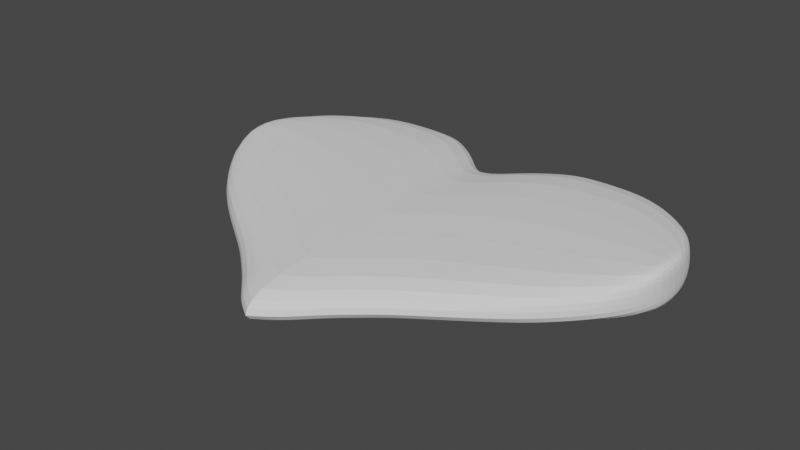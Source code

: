 # Source: Heart.blend  (saved by Blender 3.6.13; exported with 4.5.12 LTS)
import bpy
from mathutils import Matrix  # noqa: F401  (used for matrix-valued properties, if any)

bpy.ops.wm.read_factory_settings(use_empty=True)
scene = bpy.context.scene
scene.name = 'Scene'

# ---- collections
col_collection = bpy.data.collections.new('Collection'); scene.collection.children.link(col_collection)

# ---- world
world_world = bpy.data.worlds.new('World'); scene.world = world_world
world_world.use_nodes = True; world_world.node_tree.nodes.clear()
_N = world_world.node_tree.nodes; _L = world_world.node_tree.links
n0 = _N.new('ShaderNodeOutputWorld'); n0.name = 'World Output'; n0.location = (300, 300)
n1 = _N.new('ShaderNodeBackground'); n1.name = 'Background'; n1.location = (10, 300)
n1.inputs[0].default_value = (0.05088, 0.05088, 0.05088, 1.0)
_L.new(n1.outputs[0], n0.inputs[0])
n0.is_active_output = True
world_world.color = (0.05088, 0.05088, 0.05088)
world_world.use_sun_shadow = False
world_world.sun_shadow_jitter_overblur = 0.0

# ---- meshes
me_cube_001 = bpy.data.meshes.new('Cube.001')
me_cube_001.from_pydata([(-1.684, 0.2579, -1.0), (-1.684, 0.2467, 1.0), (-1.684, 0.5853, -1.0), (-1.684, 0.5272, 1.0), (-0.8679, -0.6854, -1.0), (-0.8405, 1.154, 1.0), (-0.8679, -0.5617, 1.0), (-0.8405, 1.317, -1.0), (0.002555, 0.9043, -1.0), (0.002555, 0.8006, 1.0), (0.001036, -1.392, -1.0), (0.001036, -1.167, 1.0), (-0.2785, 1.128, -1.0), (-0.5595, 1.316, -1.0), (-0.3241, -0.9262, 1.0), (-0.596, -0.7244, 1.0), (-0.5595, 1.153, 1.0), (-0.2785, 0.9926, 1.0), (-0.596, -0.8752, -1.0), (-0.3241, -1.111, -1.0), (-1.051, 1.293, -1.0), (-1.262, 1.188, -1.0), (-1.473, 1.005, -1.0), (-1.473, 0.887, 1.0), (-1.262, 1.044, 1.0), (-1.051, 1.134, 1.0), (-1.072, -0.4339, 1.0), (-1.276, -0.2903, 1.0), (-1.48, -0.09215, 1.0), (-1.48, -0.1374, -1.0), (-1.276, -0.3687, -1.0), (-1.072, -0.5361, -1.0), (-0.419, 1.231, -1.0), (-0.46, -0.8253, 1.0), (-0.419, 1.081, 1.0), (-0.46, -0.9929, -1.0), (-0.138, 0.8654, 1.0), (-0.1881, -1.251, -1.0), (-0.138, 0.9799, -1.0), (-0.1881, -1.047, 1.0), (-0.0677, 0.8135, 1.0), (-0.1087, -1.321, -1.0), (-0.0677, 0.9193, -1.0), (-0.1087, -1.107, 1.0), (-1.578, 0.8317, -1.0), (-1.582, 0.03819, 1.0), (-1.578, 0.7384, 1.0), (-1.582, 0.01466, -1.0), (-1.684, 0.2579, 0.0), (-1.684, 0.5853, 0.0), (-0.8679, -0.6854, 0.0), (-0.8405, 1.317, 0.0), (0.001036, -1.392, 0.0), (0.002555, 0.9043, 0.0), (-0.5595, 1.316, 0.0), (-0.2785, 1.128, 0.0), (-0.3241, -1.111, 0.0), (-0.596, -0.8752, 0.0), (-1.072, -0.5361, 0.0), (-1.276, -0.3687, 0.0), (-1.48, -0.1374, 0.0), (-1.473, 1.005, 0.0), (-1.262, 1.188, 0.0), (-1.051, 1.293, 0.0), (-0.46, -0.9929, 0.0), (-0.419, 1.231, 0.0), (-0.1881, -1.251, 0.0), (-0.138, 0.9799, 0.0), (-0.1087, -1.321, 0.0), (-0.0677, 0.9193, 0.0), (-1.578, 0.8317, 0.0), (-1.582, 0.01466, 0.0)], [], [(48, 1, 3, 49), (63, 25, 5, 51), (57, 15, 6, 50), (71, 45, 1, 48), (51, 5, 16, 54), (46, 3, 1, 45), (20, 7, 4, 31), (42, 8, 10, 41), (16, 5, 6, 15), (69, 40, 9, 53), (65, 34, 17, 55), (36, 17, 14, 39), (34, 16, 15, 33), (7, 13, 18, 4), (32, 12, 19, 35), (66, 39, 14, 56), (64, 33, 15, 57), (44, 22, 29, 47), (22, 21, 30, 29), (21, 20, 31, 30), (5, 25, 26, 6), (25, 24, 27, 26), (24, 23, 28, 27), (50, 6, 26, 58), (58, 26, 27, 59), (59, 27, 28, 60), (70, 46, 23, 61), (61, 23, 24, 62), (62, 24, 25, 63), (56, 14, 33, 64), (13, 32, 35, 18), (17, 34, 33, 14), (54, 16, 34, 65), (68, 43, 39, 66), (40, 36, 39, 43), (55, 17, 36, 67), (12, 38, 37, 19), (9, 40, 43, 11), (52, 11, 43, 68), (67, 36, 40, 69), (38, 42, 41, 37), (49, 3, 46, 70), (2, 44, 47, 0), (23, 46, 45, 28), (60, 28, 45, 71), (29, 60, 71, 47), (2, 49, 70, 44), (38, 67, 69, 42), (10, 52, 68, 41), (12, 55, 67, 38), (41, 68, 66, 37), (13, 54, 65, 32), (19, 56, 64, 35), (21, 62, 63, 20), (22, 61, 62, 21), (44, 70, 61, 22), (30, 59, 60, 29), (31, 58, 59, 30), (4, 50, 58, 31), (35, 64, 57, 18), (37, 66, 56, 19), (32, 65, 55, 12), (42, 69, 53, 8), (7, 51, 54, 13), (47, 71, 48, 0), (18, 57, 50, 4), (20, 63, 51, 7), (0, 48, 49, 2)])
_uv = me_cube_001.uv_layers.new(name='UVMap')
_uv.uv.foreach_set('vector', [0.5, 0.0, 0.625, 0.0, 0.625, 0.25, 0.5, 0.25, 0.5, 0.3, 0.625, 0.3, 0.625, 0.3167, 0.5, 0.3167, 0.5, 0.9111, 0.625, 0.9111, 0.625, 0.9333, 0.5, 0.9333, 0.5, 0.9917, 0.625, 0.9917, 0.625, 1.0, 0.5, 1.0, 0.5, 0.3167, 0.625, 0.3167, 0.625, 0.3389, 0.5, 0.3389, 0.8667, 0.5, 0.875, 0.5, 0.875, 0.75, 0.8667, 0.75, 0.175, 0.5, 0.1917, 0.5, 0.1917, 0.75, 0.175, 0.75, 0.2528, 0.5, 0.2583, 0.5, 0.2583, 0.75, 0.2528, 0.75, 0.7861, 0.5, 0.8083, 0.5, 0.8083, 0.75, 0.7861, 0.75, 0.5, 0.3778, 0.625, 0.3778, 0.625, 0.3833, 0.5, 0.3833, 0.5, 0.35, 0.625, 0.35, 0.625, 0.3611, 0.5, 0.3611, 0.7528, 0.5, 0.7639, 0.5, 0.7639, 0.75, 0.7528, 0.75, 0.775, 0.5, 0.7861, 0.5, 0.7861, 0.75, 0.775, 0.75, 0.1917, 0.5, 0.2139, 0.5, 0.2139, 0.75, 0.1917, 0.75, 0.225, 0.5, 0.2361, 0.5, 0.2361, 0.75, 0.225, 0.75, 0.5, 0.8778, 0.625, 0.8778, 0.625, 0.8889, 0.5, 0.8889, 0.5, 0.9, 0.625, 0.9, 0.625, 0.9111, 0.5, 0.9111, 0.1333, 0.5, 0.1417, 0.5, 0.1417, 0.75, 0.1333, 0.75, 0.1417, 0.5, 0.1583, 0.5, 0.1583, 0.75, 0.1417, 0.75, 0.1583, 0.5, 0.175, 0.5, 0.175, 0.75, 0.1583, 0.75, 0.8083, 0.5, 0.825, 0.5, 0.825, 0.75, 0.8083, 0.75, 0.825, 0.5, 0.8417, 0.5, 0.8417, 0.75, 0.825, 0.75, 0.8417, 0.5, 0.8583, 0.5, 0.8583, 0.75, 0.8417, 0.75, 0.5, 0.9333, 0.625, 0.9333, 0.625, 0.95, 0.5, 0.95, 0.5, 0.95, 0.625, 0.95, 0.625, 0.9667, 0.5, 0.9667, 0.5, 0.9667, 0.625, 0.9667, 0.625, 0.9833, 0.5, 0.9833, 0.5, 0.2583, 0.625, 0.2583, 0.625, 0.2667, 0.5, 0.2667, 0.5, 0.2667, 0.625, 0.2667, 0.625, 0.2833, 0.5, 0.2833, 0.5, 0.2833, 0.625, 0.2833, 0.625, 0.3, 0.5, 0.3, 0.5, 0.8889, 0.625, 0.8889, 0.625, 0.9, 0.5, 0.9, 0.2139, 0.5, 0.225, 0.5, 0.225, 0.75, 0.2139, 0.75, 0.7639, 0.5, 0.775, 0.5, 0.775, 0.75, 0.7639, 0.75, 0.5, 0.3389, 0.625, 0.3389, 0.625, 0.35, 0.5, 0.35, 0.5, 0.8722, 0.625, 0.8722, 0.625, 0.8778, 0.5, 0.8778, 0.7472, 0.5, 0.7528, 0.5, 0.7528, 0.75, 0.7472, 0.75, 0.5, 0.3611, 0.625, 0.3611, 0.625, 0.3722, 0.5, 0.3722, 0.2361, 0.5, 0.2472, 0.5, 0.2472, 0.75, 0.2361, 0.75, 0.7417, 0.5, 0.7472, 0.5, 0.7472, 0.75, 0.7417, 0.75, 0.5, 0.8667, 0.625, 0.8667, 0.625, 0.8722, 0.5, 0.8722, 0.5, 0.3722, 0.625, 0.3722, 0.625, 0.3778, 0.5, 0.3778, 0.2472, 0.5, 0.2528, 0.5, 0.2528, 0.75, 0.2472, 0.75, 0.5, 0.25, 0.625, 0.25, 0.625, 0.2583, 0.5, 0.2583, 0.125, 0.5, 0.1333, 0.5, 0.1333, 0.75, 0.125, 0.75, 0.8583, 0.5, 0.8667, 0.5, 0.8667, 0.75, 0.8583, 0.75, 0.5, 0.9833, 0.625, 0.9833, 0.625, 0.9917, 0.5, 0.9917, 0.375, 0.9833, 0.5, 0.9833, 0.5, 0.9917, 0.375, 0.9917, 0.375, 0.25, 0.5, 0.25, 0.5, 0.2583, 0.375, 0.2583, 0.375, 0.3722, 0.5, 0.3722, 0.5, 0.3778, 0.375, 0.3778, 0.375, 0.8667, 0.5, 0.8667, 0.5, 0.8722, 0.375, 0.8722, 0.375, 0.3611, 0.5, 0.3611, 0.5, 0.3722, 0.375, 0.3722, 0.375, 0.8722, 0.5, 0.8722, 0.5, 0.8778, 0.375, 0.8778, 0.375, 0.3389, 0.5, 0.3389, 0.5, 0.35, 0.375, 0.35, 0.375, 0.8889, 0.5, 0.8889, 0.5, 0.9, 0.375, 0.9, 0.375, 0.2833, 0.5, 0.2833, 0.5, 0.3, 0.375, 0.3, 0.375, 0.2667, 0.5, 0.2667, 0.5, 0.2833, 0.375, 0.2833, 0.375, 0.2583, 0.5, 0.2583, 0.5, 0.2667, 0.375, 0.2667, 0.375, 0.9667, 0.5, 0.9667, 0.5, 0.9833, 0.375, 0.9833, 0.375, 0.95, 0.5, 0.95, 0.5, 0.9667, 0.375, 0.9667, 0.375, 0.9333, 0.5, 0.9333, 0.5, 0.95, 0.375, 0.95, 0.375, 0.9, 0.5, 0.9, 0.5, 0.9111, 0.375, 0.9111, 0.375, 0.8778, 0.5, 0.8778, 0.5, 0.8889, 0.375, 0.8889, 0.375, 0.35, 0.5, 0.35, 0.5, 0.3611, 0.375, 0.3611, 0.375, 0.3778, 0.5, 0.3778, 0.5, 0.3833, 0.375, 0.3833, 0.375, 0.3167, 0.5, 0.3167, 0.5, 0.3389, 0.375, 0.3389, 0.375, 0.9917, 0.5, 0.9917, 0.5, 1.0, 0.375, 1.0, 0.375, 0.9111, 0.5, 0.9111, 0.5, 0.9333, 0.375, 0.9333, 0.375, 0.3, 0.5, 0.3, 0.5, 0.3167, 0.375, 0.3167, 0.375, 0.0, 0.5, 0.0, 0.5, 0.25, 0.375, 0.25])
me_cube_001.update()

# ---- objects
ob_cube = bpy.data.objects.new('Cube', me_cube_001)

# ---- transforms, parenting, visibility, modifiers, constraints
ob_cube.location = (0.0, 0.0, 0.0)
ob_cube.scale = (1.0, 1.0, 0.1522)
_m = ob_cube.modifiers.new('Mirror', 'MIRROR')
_m = ob_cube.modifiers.new('Subdivision', 'SUBSURF')
_m.levels = 6

# ---- collection membership
col_collection.objects.link(ob_cube)

# ---- scene / render settings (as saved in the file)
scene.frame_start = 1; scene.frame_end = 250; scene.frame_set(1)
scene.render.engine = 'BLENDER_EEVEE_NEXT'
scene.cycles.sampling_pattern = 'TABULATED_SOBOL'
scene.view_settings.view_transform = 'Filmic'
bpy.context.view_layer.update()

# ---- added for rendering (the .blend has no active camera and no usable light): camera, sun
cam_auto = bpy.data.cameras.new('AutoCamera')
cam_auto.lens = 50.0
cam_auto.sensor_width = 36.0
cam_auto.clip_end = 1000.0
ob_auto_camera = bpy.data.objects.new('AutoCamera', cam_auto)
scene.collection.objects.link(ob_auto_camera)
ob_auto_camera.location = (4.00813, -4.8472, 3.2065)
ob_auto_camera.rotation_euler = (1.09748, -7.21219e-08, 0.694738)
scene.camera = ob_auto_camera
light_auto_sun = bpy.data.lights.new('AutoSun', 'SUN')
light_auto_sun.energy = 3.0
light_auto_sun.angle = 0.0523599
ob_auto_sun = bpy.data.objects.new('AutoSun', light_auto_sun)
scene.collection.objects.link(ob_auto_sun)
ob_auto_sun.rotation_euler = (0.872665, 0.174533, 0.523599)
bpy.context.view_layer.update()
